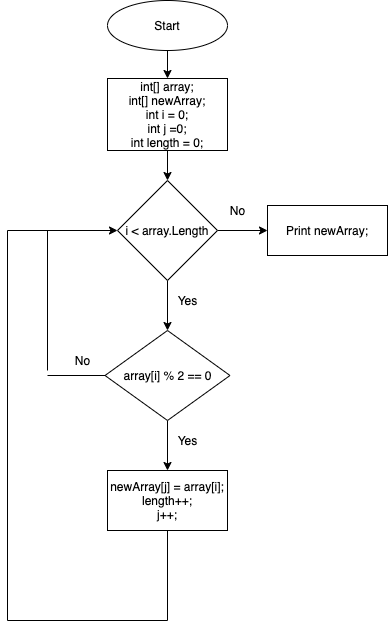

The diagram above was exported from draw.io. Its source (the exported page's mxGraphModel, read from the mxfile embedded in the PNG):
<mxGraphModel dx="597" dy="205" grid="1" gridSize="10" guides="1" tooltips="1" connect="1" arrows="1" fold="1" page="1" pageScale="1" pageWidth="827" pageHeight="1169" math="0" shadow="0">
  <root>
    <mxCell id="0" />
    <mxCell id="1" parent="0" />
    <mxCell id="3" style="edgeStyle=none;html=1;" parent="1" source="2" target="4" edge="1">
      <mxGeometry relative="1" as="geometry">
        <mxPoint x="280" y="120" as="targetPoint" />
      </mxGeometry>
    </mxCell>
    <mxCell id="2" value="Start" style="ellipse;whiteSpace=wrap;html=1;" parent="1" vertex="1">
      <mxGeometry x="220" y="20" width="120" height="50" as="geometry" />
    </mxCell>
    <mxCell id="5" style="edgeStyle=none;html=1;" parent="1" source="4" target="6" edge="1">
      <mxGeometry relative="1" as="geometry">
        <mxPoint x="280" y="200" as="targetPoint" />
      </mxGeometry>
    </mxCell>
    <mxCell id="4" value="int[] array;&lt;br&gt;int[] newArray;&lt;br&gt;int i = 0;&lt;br&gt;int j =0;&lt;br&gt;int length = 0;" style="rounded=0;whiteSpace=wrap;html=1;" parent="1" vertex="1">
      <mxGeometry x="220" y="98" width="120" height="72" as="geometry" />
    </mxCell>
    <mxCell id="7" style="edgeStyle=none;html=1;" parent="1" source="6" target="8" edge="1">
      <mxGeometry relative="1" as="geometry">
        <mxPoint x="280" y="360" as="targetPoint" />
      </mxGeometry>
    </mxCell>
    <mxCell id="32" value="" style="edgeStyle=none;html=1;entryX=0;entryY=0.5;entryDx=0;entryDy=0;" parent="1" source="6" target="34" edge="1">
      <mxGeometry relative="1" as="geometry">
        <mxPoint x="350" y="250" as="targetPoint" />
      </mxGeometry>
    </mxCell>
    <mxCell id="6" value="i &amp;lt; array.Length" style="rhombus;whiteSpace=wrap;html=1;" parent="1" vertex="1">
      <mxGeometry x="230" y="200" width="100" height="100" as="geometry" />
    </mxCell>
    <mxCell id="9" style="edgeStyle=none;html=1;entryX=0.5;entryY=0;entryDx=0;entryDy=0;" parent="1" source="8" target="10" edge="1">
      <mxGeometry relative="1" as="geometry">
        <mxPoint x="280" y="480" as="targetPoint" />
      </mxGeometry>
    </mxCell>
    <mxCell id="8" value="array[i] % 2 == 0" style="rhombus;whiteSpace=wrap;html=1;" parent="1" vertex="1">
      <mxGeometry x="217.5" y="350" width="125" height="90" as="geometry" />
    </mxCell>
    <mxCell id="10" value="newArray[j] = array[i];&lt;br&gt;length++;&lt;br&gt;j++;" style="rounded=0;whiteSpace=wrap;html=1;" parent="1" vertex="1">
      <mxGeometry x="220" y="490" width="120" height="60" as="geometry" />
    </mxCell>
    <mxCell id="13" value="Yes" style="text;html=1;align=center;verticalAlign=middle;resizable=0;points=[];autosize=1;strokeColor=none;" parent="1" vertex="1">
      <mxGeometry x="280" y="450" width="40" height="20" as="geometry" />
    </mxCell>
    <mxCell id="22" value="" style="endArrow=none;html=1;entryX=0.5;entryY=1;entryDx=0;entryDy=0;" parent="1" target="10" edge="1">
      <mxGeometry width="50" height="50" relative="1" as="geometry">
        <mxPoint x="280" y="640" as="sourcePoint" />
        <mxPoint x="280" y="550" as="targetPoint" />
      </mxGeometry>
    </mxCell>
    <mxCell id="23" value="" style="endArrow=none;html=1;" parent="1" edge="1">
      <mxGeometry width="50" height="50" relative="1" as="geometry">
        <mxPoint x="120" y="640" as="sourcePoint" />
        <mxPoint x="280" y="640" as="targetPoint" />
      </mxGeometry>
    </mxCell>
    <mxCell id="24" value="" style="endArrow=none;html=1;" parent="1" edge="1">
      <mxGeometry width="50" height="50" relative="1" as="geometry">
        <mxPoint x="120" y="640" as="sourcePoint" />
        <mxPoint x="120" y="250" as="targetPoint" />
      </mxGeometry>
    </mxCell>
    <mxCell id="25" value="" style="endArrow=classic;html=1;entryX=0;entryY=0.5;entryDx=0;entryDy=0;" parent="1" target="6" edge="1">
      <mxGeometry width="50" height="50" relative="1" as="geometry">
        <mxPoint x="120" y="250" as="sourcePoint" />
        <mxPoint x="230" y="260" as="targetPoint" />
      </mxGeometry>
    </mxCell>
    <mxCell id="27" value="" style="endArrow=none;html=1;exitX=0;exitY=0.5;exitDx=0;exitDy=0;" parent="1" source="8" edge="1">
      <mxGeometry width="50" height="50" relative="1" as="geometry">
        <mxPoint x="220" y="395" as="sourcePoint" />
        <mxPoint x="160" y="395" as="targetPoint" />
      </mxGeometry>
    </mxCell>
    <mxCell id="28" value="" style="endArrow=none;html=1;" parent="1" edge="1">
      <mxGeometry width="50" height="50" relative="1" as="geometry">
        <mxPoint x="160" y="390" as="sourcePoint" />
        <mxPoint x="160" y="250" as="targetPoint" />
      </mxGeometry>
    </mxCell>
    <mxCell id="30" value="No" style="text;html=1;align=center;verticalAlign=middle;resizable=0;points=[];autosize=1;strokeColor=none;" parent="1" vertex="1">
      <mxGeometry x="180" y="370" width="30" height="20" as="geometry" />
    </mxCell>
    <mxCell id="34" value="Print newArray;" style="rounded=0;whiteSpace=wrap;html=1;" parent="1" vertex="1">
      <mxGeometry x="380" y="225" width="120" height="50" as="geometry" />
    </mxCell>
    <mxCell id="35" value="Yes" style="text;html=1;align=center;verticalAlign=middle;resizable=0;points=[];autosize=1;strokeColor=none;" parent="1" vertex="1">
      <mxGeometry x="280" y="310" width="40" height="20" as="geometry" />
    </mxCell>
    <mxCell id="36" value="No" style="text;html=1;align=center;verticalAlign=middle;resizable=0;points=[];autosize=1;strokeColor=none;" parent="1" vertex="1">
      <mxGeometry x="335" y="220" width="30" height="20" as="geometry" />
    </mxCell>
  </root>
</mxGraphModel>